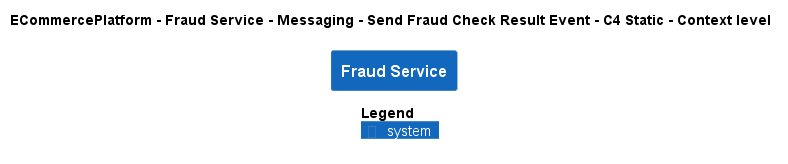

The diagram above was rendered by PlantUML. Its source (embedded in the PNG):
@startuml
!pragma layout smetana
!include ..\..\..\..\..\..\..\.c4s\C4_Context.puml

AddElementTag("c4interflow:lifecycle:new", $bgColor=green, $fontColor=#ffffff, $borderColor=green, $shadowing="False")
AddElementTag("c4interflow:lifecycle:changed", $bgColor=orange, $fontColor=#ffffff, $borderColor=orange, $shadowing="False")
AddElementTag("c4interflow:lifecycle:removed", $bgColor=red, $fontColor=#ffffff, $borderColor=red, $shadowing="False")

AddRelTag("c4interflow:lifecycle:new", $textColor=green, $lineColor=green)
AddRelTag("c4interflow:lifecycle:changed", $textColor=orange, $lineColor=orange)
AddRelTag("c4interflow:lifecycle:removed", $textColor=red, $lineColor=red)

SHOW_PERSON_PORTRAIT()
LAYOUT_TOP_DOWN()

skinparam linetype polyline

title ECommercePlatform - Fraud Service - Messaging - Send Fraud Check Result Event - C4 Static - Context level

System(ECommercePlatform.SoftwareSystems.FraudService, "Fraud Service", "")



SHOW_LEGEND()
@enduml